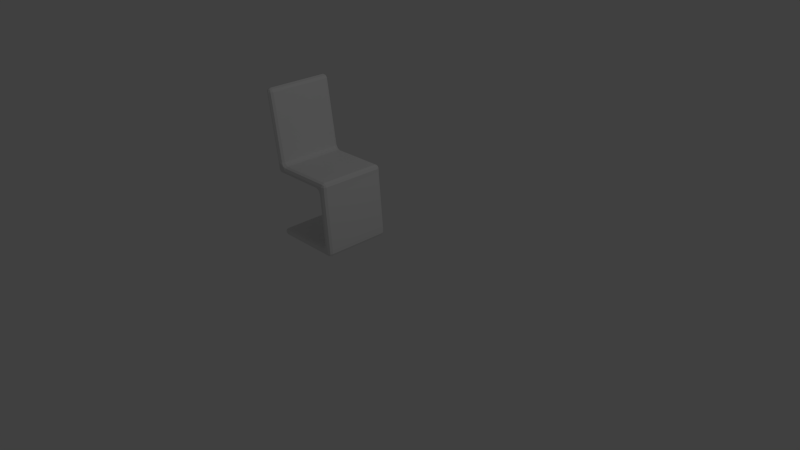 # Source: chair.blend  (saved by Blender 2.75.0; exported with 4.5.12 LTS)
import bpy
from mathutils import Matrix  # noqa: F401  (used for matrix-valued properties, if any)

bpy.ops.wm.read_factory_settings(use_empty=True)
scene = bpy.context.scene
scene.name = 'Scene'

# ---- collections
col_collection_1 = bpy.data.collections.new('Collection 1'); scene.collection.children.link(col_collection_1)

# ---- materials (node trees are filled in below, after node groups)
mat_plastic = bpy.data.materials.new('Plastic')
mat_plastic.alpha_threshold = 0.0
mat_plastic.use_transparent_shadow = False
mat_plastic.roughness = 0.5
mat_plastic.specular_intensity = 0.7737
mat_plastic.line_color = (0.0, 0.0, 0.0, 1.0)

# ---- material node trees

# ---- world
world_world = bpy.data.worlds.new('World'); scene.world = world_world
world_world.color = (0.05088, 0.05088, 0.05088)
world_world.use_sun_shadow = False
world_world.sun_shadow_jitter_overblur = 0.0
world_world.cycles.sampling_method = 'MANUAL'
world_world.cycles.sample_map_resolution = 256

# ---- cameras
cam_camera = bpy.data.cameras.new('Camera')
cam_camera.clip_end = 100.0
cam_camera.lens = 35.0
cam_camera.sensor_width = 32.0
cam_camera.sensor_height = 18.0
cam_camera.ortho_scale = 7.314
cam_camera.dof.focus_distance = 0.0
cam_camera.dof.aperture_fstop = 128.0

# ---- lights
light_lamp = bpy.data.lights.new('Lamp', 'POINT')
light_lamp.transmission_factor = 0.0
light_lamp.cutoff_distance = 30.0
light_lamp.energy = 100.0
light_lamp.shadow_buffer_clip_start = 1.001
light_lamp.shadow_soft_size = 0.1
light_lamp.shadow_maximum_resolution = 0.006
light_lamp.use_absolute_resolution = True
light_lamp.cycles.use_multiple_importance_sampling = False

# ---- meshes
me_cube = bpy.data.meshes.new('Cube')
me_cube.from_pydata([(0.7888, 1.0, -0.01289), (0.7888, -1.0, -0.01289), (-1.002, -1.0, -0.01289), (-1.002, 1.0, -0.01289), (0.7888, 1.0, 0.1929), (0.7888, -1.0, 0.1929), (-1.002, -1.0, 0.1929), (-1.002, 1.0, 0.1929), (1.04, 1.0, -0.01289), (1.04, -1.0, -0.01289), (1.04, 1.0, 0.1929), (1.04, -1.0, 0.1929), (0.6545, 1.0, 1.888), (0.6545, -1.0, 1.888), (0.9052, 1.0, 1.888), (0.9052, -1.0, 1.888), (0.6545, 1.0, 2.115), (0.6545, -1.0, 2.115), (0.9052, 1.0, 2.115), (0.9052, -1.0, 2.115), (-0.8817, 1.0, 1.881), (-0.8817, -1.0, 1.881), (-0.8817, 1.0, 2.108), (-0.8817, -1.0, 2.108), (-1.092, 1.0, 1.881), (-1.092, -1.0, 1.881), (-1.092, 1.0, 2.108), (-1.092, -1.0, 2.108), (-1.203, 1.0, 4.238), (-1.203, -1.0, 4.238), (-1.412, 1.0, 4.238), (-1.412, -1.0, 4.238)], [], [(0, 1, 2, 3), (4, 7, 6, 5), (4, 5, 13, 12), (1, 5, 6, 2), (2, 6, 7, 3), (4, 0, 3, 7), (8, 10, 11, 9), (5, 1, 9, 11), (0, 4, 10, 8), (1, 0, 8, 9), (15, 14, 18, 19), (10, 4, 12, 14), (11, 10, 14, 15), (5, 11, 15, 13), (16, 17, 19, 18), (13, 15, 19, 17), (17, 16, 22, 23), (14, 12, 16, 18), (22, 20, 24, 26), (16, 12, 20, 22), (12, 13, 21, 20), (13, 17, 23, 21), (24, 25, 27, 26), (27, 23, 29, 31), (21, 23, 27, 25), (20, 21, 25, 24), (29, 28, 30, 31), (23, 22, 28, 29), (22, 26, 30, 28), (26, 27, 31, 30)])
me_cube.materials.append(mat_plastic)
me_cube.use_remesh_preserve_volume = False
me_cube.use_remesh_preserve_attributes = False
me_cube.use_mirror_vertex_groups = False
me_cube.update()

# ---- objects
ob_cube = bpy.data.objects.new('Cube', me_cube)
ob_lamp = bpy.data.objects.new('Lamp', light_lamp)
ob_camera = bpy.data.objects.new('Camera', cam_camera)

# ---- transforms, parenting, visibility, modifiers, constraints
ob_cube.location = (0.0, 0.0, 0.0)
ob_cube.scale = (0.4714, 0.4714, 0.4714)
ob_cube.lock_rotations_4d = False
ob_cube.empty_display_type = 'ARROWS'
ob_cube.lineart.crease_threshold = 0.0
_m = ob_cube.modifiers.new('Bevel', 'BEVEL')
_m.width = 0.371
_m.width_pct = 0.371
_m.segments = 2
_m.limit_method = 'NONE'
_m.profile = 0.4677
_m.spread = 0.0
ob_lamp.location = (4.869, 1.005, 5.904)
ob_lamp.rotation_euler = (0.6503, 0.05522, 1.866)
ob_lamp.lock_rotations_4d = False
ob_lamp.empty_display_type = 'ARROWS'
ob_lamp.color = (0.0, 0.0, 0.0, 0.0)
ob_lamp.lineart.crease_threshold = 0.0
ob_camera.location = (8.274, -6.508, 5.344)
ob_camera.rotation_euler = (1.109, 0.01082, 0.8149)
ob_camera.lock_rotations_4d = False
ob_camera.empty_display_type = 'ARROWS'
ob_camera.color = (0.0, 0.0, 0.0, 0.0)
ob_camera.display_type = 'WIRE'
ob_camera.lineart.crease_threshold = 0.0

# ---- collection membership
col_collection_1.objects.link(ob_cube)
col_collection_1.objects.link(ob_lamp)
col_collection_1.objects.link(ob_camera)

# ---- scene / render settings (as saved in the file)
scene.camera = ob_camera
scene.frame_start = 1; scene.frame_end = 250; scene.frame_set(1)
scene.render.engine = 'BLENDER_EEVEE_NEXT'
scene.render.resolution_percentage = 50
scene.render.dither_intensity = 0.0
scene.cycles.use_denoising = False
scene.cycles.samples = 10
scene.cycles.sampling_pattern = 'TABULATED_SOBOL'
scene.cycles.light_sampling_threshold = 0.0
scene.cycles.use_adaptive_sampling = False
scene.cycles.use_light_tree = False
scene.cycles.blur_glossy = 0.0
scene.cycles.pixel_filter_type = 'GAUSSIAN'
scene.cycles.sample_clamp_indirect = 0.0
scene.view_settings.view_transform = 'Standard'
bpy.context.view_layer.update()
